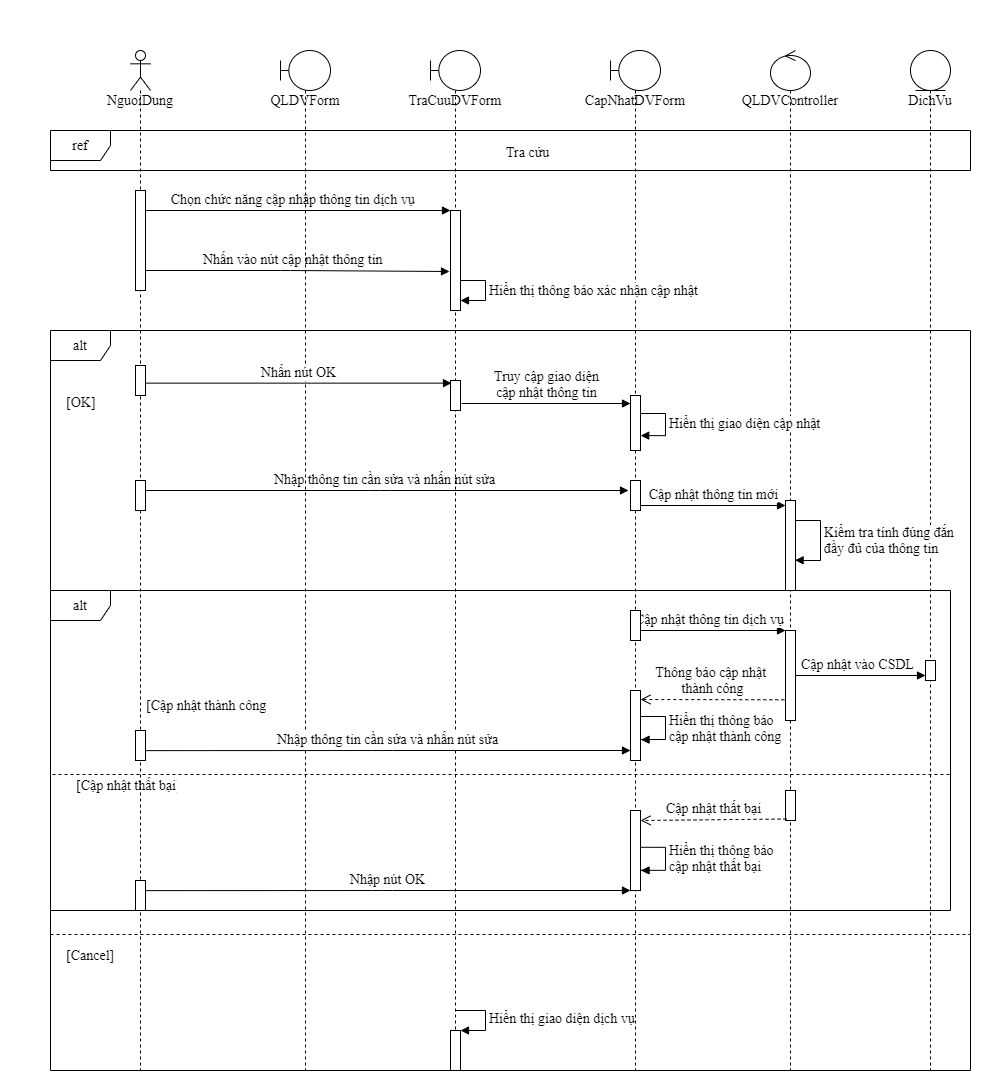

The diagram above was exported from draw.io. Its source (the exported page's mxGraphModel, read from the mxfile embedded in the PNG):
<mxGraphModel dx="1280" dy="803" grid="1" gridSize="10" guides="1" tooltips="1" connect="1" arrows="1" fold="1" page="1" pageScale="1" pageWidth="850" pageHeight="1100" math="0" shadow="0">
  <root>
    <mxCell id="rhZaX5rPAj6ekIqKKgoZ-0" />
    <mxCell id="rhZaX5rPAj6ekIqKKgoZ-1" parent="rhZaX5rPAj6ekIqKKgoZ-0" />
    <mxCell id="PIY1xU-SyFjEUhvKVkdS-0" value="&lt;font style=&quot;font-size: 14px;&quot;&gt;Cập nhật thông tin dịch vụ&lt;/font&gt;" style="html=1;verticalAlign=bottom;endArrow=block;fontFamily=Times New Roman;fontSize=14;" parent="rhZaX5rPAj6ekIqKKgoZ-1" source="PIY1xU-SyFjEUhvKVkdS-15" target="PIY1xU-SyFjEUhvKVkdS-33" edge="1">
      <mxGeometry width="80" relative="1" as="geometry">
        <mxPoint x="720" y="620" as="sourcePoint" />
        <mxPoint x="800" y="620" as="targetPoint" />
      </mxGeometry>
    </mxCell>
    <mxCell id="PIY1xU-SyFjEUhvKVkdS-1" value="&lt;font style=&quot;font-size: 14px;&quot;&gt;Cập nhật vào CSDL&lt;/font&gt;" style="html=1;verticalAlign=bottom;endArrow=block;fontFamily=Times New Roman;fontSize=14;" parent="rhZaX5rPAj6ekIqKKgoZ-1" edge="1">
      <mxGeometry width="80" relative="1" as="geometry">
        <mxPoint x="1019.0714285714284" y="785" as="sourcePoint" />
        <mxPoint x="1155" y="785" as="targetPoint" />
      </mxGeometry>
    </mxCell>
    <mxCell id="PIY1xU-SyFjEUhvKVkdS-2" value="&lt;font style=&quot;font-size: 14px;&quot;&gt;Nhập thông tin cần sửa và nhấn nút sửa&lt;/font&gt;" style="html=1;verticalAlign=bottom;endArrow=block;fontFamily=Times New Roman;fontSize=14;" parent="rhZaX5rPAj6ekIqKKgoZ-1" source="PIY1xU-SyFjEUhvKVkdS-7" edge="1">
      <mxGeometry width="80" relative="1" as="geometry">
        <mxPoint x="720" y="520" as="sourcePoint" />
        <mxPoint x="858" y="600" as="targetPoint" />
        <Array as="points">
          <mxPoint x="610" y="600" />
        </Array>
      </mxGeometry>
    </mxCell>
    <mxCell id="PIY1xU-SyFjEUhvKVkdS-3" value="&lt;font style=&quot;font-size: 14px;&quot;&gt;Nhấn vào nút cập nhật thông tin&amp;nbsp;&lt;/font&gt;" style="html=1;verticalAlign=bottom;endArrow=block;fontFamily=Times New Roman;fontSize=14;" parent="rhZaX5rPAj6ekIqKKgoZ-1" source="PIY1xU-SyFjEUhvKVkdS-7" edge="1">
      <mxGeometry width="80" relative="1" as="geometry">
        <mxPoint x="720" y="300" as="sourcePoint" />
        <mxPoint x="679" y="381" as="targetPoint" />
        <Array as="points">
          <mxPoint x="520" y="380" />
        </Array>
      </mxGeometry>
    </mxCell>
    <mxCell id="PIY1xU-SyFjEUhvKVkdS-4" value="&lt;font style=&quot;font-size: 14px;&quot;&gt;Chọn chức năng cập nhập thông tin dịch vụ&amp;nbsp;&lt;/font&gt;" style="html=1;verticalAlign=bottom;endArrow=block;fontFamily=Times New Roman;fontSize=14;" parent="rhZaX5rPAj6ekIqKKgoZ-1" source="PIY1xU-SyFjEUhvKVkdS-7" edge="1">
      <mxGeometry width="80" relative="1" as="geometry">
        <mxPoint x="730" y="300" as="sourcePoint" />
        <mxPoint x="680" y="320" as="targetPoint" />
      </mxGeometry>
    </mxCell>
    <mxCell id="PIY1xU-SyFjEUhvKVkdS-5" value="alt&lt;br style=&quot;font-size: 14px;&quot;&gt;" style="shape=umlFrame;whiteSpace=wrap;html=1;fontFamily=Times New Roman;fontSize=14;" parent="rhZaX5rPAj6ekIqKKgoZ-1" vertex="1">
      <mxGeometry x="280" y="440" width="920" height="740" as="geometry" />
    </mxCell>
    <mxCell id="PIY1xU-SyFjEUhvKVkdS-6" value="alt" style="shape=umlFrame;whiteSpace=wrap;html=1;fontFamily=Times New Roman;fontSize=14;" parent="rhZaX5rPAj6ekIqKKgoZ-1" vertex="1">
      <mxGeometry x="280" y="700" width="900" height="320" as="geometry" />
    </mxCell>
    <mxCell id="PIY1xU-SyFjEUhvKVkdS-7" value="NguoiDung&lt;br style=&quot;font-size: 14px;&quot;&gt;" style="shape=umlLifeline;participant=umlActor;perimeter=lifelinePerimeter;whiteSpace=wrap;html=1;container=1;collapsible=0;recursiveResize=0;verticalAlign=top;spacingTop=36;outlineConnect=0;fontFamily=Times New Roman;fontSize=14;" parent="rhZaX5rPAj6ekIqKKgoZ-1" vertex="1">
      <mxGeometry x="360" y="160" width="20" height="1020" as="geometry" />
    </mxCell>
    <mxCell id="PIY1xU-SyFjEUhvKVkdS-8" value="" style="html=1;points=[];perimeter=orthogonalPerimeter;fontFamily=Times New Roman;fontSize=14;" parent="PIY1xU-SyFjEUhvKVkdS-7" vertex="1">
      <mxGeometry x="5" y="140" width="10" height="100" as="geometry" />
    </mxCell>
    <mxCell id="PIY1xU-SyFjEUhvKVkdS-9" value="" style="html=1;points=[];perimeter=orthogonalPerimeter;fontFamily=Times New Roman;fontSize=14;" parent="PIY1xU-SyFjEUhvKVkdS-7" vertex="1">
      <mxGeometry x="5" y="315" width="10" height="30" as="geometry" />
    </mxCell>
    <mxCell id="PIY1xU-SyFjEUhvKVkdS-10" value="" style="html=1;points=[];perimeter=orthogonalPerimeter;fontFamily=Times New Roman;fontSize=14;" parent="PIY1xU-SyFjEUhvKVkdS-7" vertex="1">
      <mxGeometry x="5" y="430" width="10" height="30" as="geometry" />
    </mxCell>
    <mxCell id="PIY1xU-SyFjEUhvKVkdS-11" value="" style="html=1;points=[];perimeter=orthogonalPerimeter;fontFamily=Times New Roman;fontSize=14;" parent="PIY1xU-SyFjEUhvKVkdS-7" vertex="1">
      <mxGeometry x="5" y="680" width="10" height="30" as="geometry" />
    </mxCell>
    <mxCell id="PIY1xU-SyFjEUhvKVkdS-12" value="" style="html=1;points=[];perimeter=orthogonalPerimeter;fontFamily=Times New Roman;fontSize=14;" parent="PIY1xU-SyFjEUhvKVkdS-7" vertex="1">
      <mxGeometry x="5" y="830" width="10" height="30" as="geometry" />
    </mxCell>
    <mxCell id="PIY1xU-SyFjEUhvKVkdS-13" value="QLDVForm" style="shape=umlLifeline;participant=umlBoundary;perimeter=lifelinePerimeter;whiteSpace=wrap;html=1;container=1;collapsible=0;recursiveResize=0;verticalAlign=top;spacingTop=36;outlineConnect=0;fontFamily=Times New Roman;fontSize=14;" parent="rhZaX5rPAj6ekIqKKgoZ-1" vertex="1">
      <mxGeometry x="510" y="160" width="50" height="1020" as="geometry" />
    </mxCell>
    <mxCell id="PIY1xU-SyFjEUhvKVkdS-14" value="TraCuuDVForm" style="shape=umlLifeline;participant=umlBoundary;perimeter=lifelinePerimeter;whiteSpace=wrap;html=1;container=1;collapsible=0;recursiveResize=0;verticalAlign=top;spacingTop=36;outlineConnect=0;fontFamily=Times New Roman;fontSize=14;" parent="rhZaX5rPAj6ekIqKKgoZ-1" vertex="1">
      <mxGeometry x="660" y="160" width="50" height="1020" as="geometry" />
    </mxCell>
    <mxCell id="PIY1xU-SyFjEUhvKVkdS-15" value="CapNhatDVForm" style="shape=umlLifeline;participant=umlBoundary;perimeter=lifelinePerimeter;whiteSpace=wrap;html=1;container=1;collapsible=0;recursiveResize=0;verticalAlign=top;spacingTop=36;outlineConnect=0;fontFamily=Times New Roman;fontSize=14;" parent="rhZaX5rPAj6ekIqKKgoZ-1" vertex="1">
      <mxGeometry x="840" y="160" width="50" height="1020" as="geometry" />
    </mxCell>
    <mxCell id="PIY1xU-SyFjEUhvKVkdS-16" value="" style="html=1;points=[];perimeter=orthogonalPerimeter;fontFamily=Times New Roman;fontSize=14;" parent="PIY1xU-SyFjEUhvKVkdS-15" vertex="1">
      <mxGeometry x="20" y="560" width="10" height="30" as="geometry" />
    </mxCell>
    <mxCell id="PIY1xU-SyFjEUhvKVkdS-17" value="" style="html=1;points=[];perimeter=orthogonalPerimeter;fontFamily=Times New Roman;fontSize=14;" parent="PIY1xU-SyFjEUhvKVkdS-15" vertex="1">
      <mxGeometry x="20" y="640" width="10" height="70" as="geometry" />
    </mxCell>
    <mxCell id="PIY1xU-SyFjEUhvKVkdS-18" value="QLDVController" style="shape=umlLifeline;participant=umlControl;perimeter=lifelinePerimeter;whiteSpace=wrap;html=1;container=1;collapsible=0;recursiveResize=0;verticalAlign=top;spacingTop=36;outlineConnect=0;fontFamily=Times New Roman;fontSize=14;" parent="rhZaX5rPAj6ekIqKKgoZ-1" vertex="1">
      <mxGeometry x="1000" y="160" width="40" height="1020" as="geometry" />
    </mxCell>
    <mxCell id="PIY1xU-SyFjEUhvKVkdS-19" value="DichVu" style="shape=umlLifeline;participant=umlEntity;perimeter=lifelinePerimeter;whiteSpace=wrap;html=1;container=1;collapsible=0;recursiveResize=0;verticalAlign=top;spacingTop=36;outlineConnect=0;fontFamily=Times New Roman;fontSize=14;" parent="rhZaX5rPAj6ekIqKKgoZ-1" vertex="1">
      <mxGeometry x="1140" y="160" width="40" height="1020" as="geometry" />
    </mxCell>
    <mxCell id="PIY1xU-SyFjEUhvKVkdS-20" value="" style="html=1;points=[];perimeter=orthogonalPerimeter;fontFamily=Times New Roman;fontSize=14;" parent="PIY1xU-SyFjEUhvKVkdS-19" vertex="1">
      <mxGeometry x="15" y="610" width="10" height="20" as="geometry" />
    </mxCell>
    <mxCell id="PIY1xU-SyFjEUhvKVkdS-21" value="ref" style="shape=umlFrame;whiteSpace=wrap;html=1;fontFamily=Times New Roman;fontSize=14;" parent="rhZaX5rPAj6ekIqKKgoZ-1" vertex="1">
      <mxGeometry x="280" y="240" width="920" height="40" as="geometry" />
    </mxCell>
    <mxCell id="PIY1xU-SyFjEUhvKVkdS-22" value="Tra cứu" style="text;strokeColor=none;fillColor=none;align=left;verticalAlign=top;spacingLeft=4;spacingRight=4;overflow=hidden;rotatable=0;points=[[0,0.5],[1,0.5]];portConstraint=eastwest;fontFamily=Times New Roman;fontSize=14;" parent="rhZaX5rPAj6ekIqKKgoZ-1" vertex="1">
      <mxGeometry x="730" y="247" width="100" height="26" as="geometry" />
    </mxCell>
    <mxCell id="PIY1xU-SyFjEUhvKVkdS-23" value="" style="html=1;points=[];perimeter=orthogonalPerimeter;fontFamily=Times New Roman;fontSize=14;" parent="rhZaX5rPAj6ekIqKKgoZ-1" vertex="1">
      <mxGeometry x="680" y="320" width="10" height="100" as="geometry" />
    </mxCell>
    <mxCell id="PIY1xU-SyFjEUhvKVkdS-24" value="&lt;font style=&quot;font-size: 14px;&quot;&gt;Hiển thị thông báo xác nhận cập nhật&lt;/font&gt;" style="edgeStyle=orthogonalEdgeStyle;html=1;align=left;spacingLeft=2;endArrow=block;rounded=0;entryX=1;entryY=0;fontFamily=Times New Roman;fontSize=14;" parent="rhZaX5rPAj6ekIqKKgoZ-1" edge="1">
      <mxGeometry relative="1" as="geometry">
        <mxPoint x="690" y="390" as="sourcePoint" />
        <Array as="points">
          <mxPoint x="715" y="390" />
        </Array>
        <mxPoint x="690" y="410" as="targetPoint" />
      </mxGeometry>
    </mxCell>
    <mxCell id="PIY1xU-SyFjEUhvKVkdS-25" value="[OK]" style="text;strokeColor=none;fillColor=none;align=left;verticalAlign=top;spacingLeft=4;spacingRight=4;overflow=hidden;rotatable=0;points=[[0,0.5],[1,0.5]];portConstraint=eastwest;fontFamily=Times New Roman;fontSize=14;" parent="rhZaX5rPAj6ekIqKKgoZ-1" vertex="1">
      <mxGeometry x="290" y="497" width="40" height="26" as="geometry" />
    </mxCell>
    <mxCell id="PIY1xU-SyFjEUhvKVkdS-26" value="Nhấn nút OK" style="html=1;verticalAlign=bottom;endArrow=block;entryX=0.1;entryY=0.088;entryDx=0;entryDy=0;entryPerimeter=0;fontFamily=Times New Roman;fontSize=14;" parent="rhZaX5rPAj6ekIqKKgoZ-1" source="PIY1xU-SyFjEUhvKVkdS-9" target="PIY1xU-SyFjEUhvKVkdS-27" edge="1">
      <mxGeometry width="80" relative="1" as="geometry">
        <mxPoint x="720" y="630" as="sourcePoint" />
        <mxPoint x="800" y="630" as="targetPoint" />
      </mxGeometry>
    </mxCell>
    <mxCell id="PIY1xU-SyFjEUhvKVkdS-27" value="" style="html=1;points=[];perimeter=orthogonalPerimeter;fontFamily=Times New Roman;fontSize=14;" parent="rhZaX5rPAj6ekIqKKgoZ-1" vertex="1">
      <mxGeometry x="680" y="490" width="10" height="30" as="geometry" />
    </mxCell>
    <mxCell id="PIY1xU-SyFjEUhvKVkdS-28" value="" style="html=1;points=[];perimeter=orthogonalPerimeter;fontFamily=Times New Roman;fontSize=14;" parent="rhZaX5rPAj6ekIqKKgoZ-1" vertex="1">
      <mxGeometry x="860" y="505" width="10" height="55" as="geometry" />
    </mxCell>
    <mxCell id="PIY1xU-SyFjEUhvKVkdS-29" value="&lt;font style=&quot;font-size: 14px;&quot;&gt;Truy cập giao diện&lt;br style=&quot;font-size: 14px;&quot;&gt;cập nhật thông tin&lt;/font&gt;" style="html=1;verticalAlign=bottom;endArrow=block;exitX=1.1;exitY=0.767;exitDx=0;exitDy=0;exitPerimeter=0;fontFamily=Times New Roman;fontSize=14;" parent="rhZaX5rPAj6ekIqKKgoZ-1" source="PIY1xU-SyFjEUhvKVkdS-27" target="PIY1xU-SyFjEUhvKVkdS-28" edge="1">
      <mxGeometry width="80" relative="1" as="geometry">
        <mxPoint x="720" y="430" as="sourcePoint" />
        <mxPoint x="800" y="430" as="targetPoint" />
      </mxGeometry>
    </mxCell>
    <mxCell id="PIY1xU-SyFjEUhvKVkdS-30" value="" style="html=1;points=[];perimeter=orthogonalPerimeter;fontFamily=Times New Roman;fontSize=14;" parent="rhZaX5rPAj6ekIqKKgoZ-1" vertex="1">
      <mxGeometry x="860" y="590" width="10" height="30" as="geometry" />
    </mxCell>
    <mxCell id="PIY1xU-SyFjEUhvKVkdS-31" value="" style="html=1;points=[];perimeter=orthogonalPerimeter;fontFamily=Times New Roman;fontSize=14;" parent="rhZaX5rPAj6ekIqKKgoZ-1" vertex="1">
      <mxGeometry x="1015" y="610" width="10" height="90" as="geometry" />
    </mxCell>
    <mxCell id="PIY1xU-SyFjEUhvKVkdS-32" value="&lt;span style=&quot;font-size: 14px;&quot;&gt;Cập nhật thông tin mới&lt;/span&gt;" style="html=1;verticalAlign=bottom;endArrow=block;exitX=1;exitY=0.833;exitDx=0;exitDy=0;exitPerimeter=0;fontFamily=Times New Roman;fontSize=14;" parent="rhZaX5rPAj6ekIqKKgoZ-1" source="PIY1xU-SyFjEUhvKVkdS-30" target="PIY1xU-SyFjEUhvKVkdS-31" edge="1">
      <mxGeometry width="80" relative="1" as="geometry">
        <mxPoint x="720" y="620" as="sourcePoint" />
        <mxPoint x="1016" y="618" as="targetPoint" />
      </mxGeometry>
    </mxCell>
    <mxCell id="PIY1xU-SyFjEUhvKVkdS-33" value="" style="html=1;points=[];perimeter=orthogonalPerimeter;fontFamily=Times New Roman;fontSize=14;" parent="rhZaX5rPAj6ekIqKKgoZ-1" vertex="1">
      <mxGeometry x="1015" y="740" width="10" height="90" as="geometry" />
    </mxCell>
    <mxCell id="PIY1xU-SyFjEUhvKVkdS-34" value="[Cập nhật thành công]" style="text;strokeColor=none;fillColor=none;align=left;verticalAlign=top;spacingLeft=4;spacingRight=4;overflow=hidden;rotatable=0;points=[[0,0.5],[1,0.5]];portConstraint=eastwest;fontFamily=Times New Roman;fontSize=14;" parent="rhZaX5rPAj6ekIqKKgoZ-1" vertex="1">
      <mxGeometry x="370" y="800" width="130" height="26" as="geometry" />
    </mxCell>
    <mxCell id="PIY1xU-SyFjEUhvKVkdS-35" value="" style="line;strokeWidth=1;fillColor=none;align=left;verticalAlign=middle;spacingTop=-1;spacingLeft=3;spacingRight=3;rotatable=0;labelPosition=right;points=[];portConstraint=eastwest;dashed=1;fontFamily=Times New Roman;fontSize=14;" parent="rhZaX5rPAj6ekIqKKgoZ-1" vertex="1">
      <mxGeometry x="282" y="880" width="900" height="8" as="geometry" />
    </mxCell>
    <mxCell id="PIY1xU-SyFjEUhvKVkdS-36" value="[Cập nhật thất bại]" style="text;strokeColor=none;fillColor=none;align=left;verticalAlign=top;spacingLeft=4;spacingRight=4;overflow=hidden;rotatable=0;points=[[0,0.5],[1,0.5]];portConstraint=eastwest;dashed=1;fontFamily=Times New Roman;fontSize=14;" parent="rhZaX5rPAj6ekIqKKgoZ-1" vertex="1">
      <mxGeometry x="300" y="880" width="110" height="26" as="geometry" />
    </mxCell>
    <mxCell id="PIY1xU-SyFjEUhvKVkdS-37" value="" style="html=1;points=[];perimeter=orthogonalPerimeter;fontFamily=Times New Roman;fontSize=14;" parent="rhZaX5rPAj6ekIqKKgoZ-1" vertex="1">
      <mxGeometry x="1015" y="900" width="10" height="30" as="geometry" />
    </mxCell>
    <mxCell id="PIY1xU-SyFjEUhvKVkdS-38" value="" style="html=1;points=[];perimeter=orthogonalPerimeter;fontFamily=Times New Roman;fontSize=14;" parent="rhZaX5rPAj6ekIqKKgoZ-1" vertex="1">
      <mxGeometry x="860" y="920" width="10" height="80" as="geometry" />
    </mxCell>
    <mxCell id="PIY1xU-SyFjEUhvKVkdS-39" value="&lt;font style=&quot;font-size: 14px;&quot;&gt;Cập nhật thất bại&lt;/font&gt;" style="html=1;verticalAlign=bottom;endArrow=open;dashed=1;endSize=8;exitX=0.1;exitY=0.95;exitDx=0;exitDy=0;exitPerimeter=0;fontFamily=Times New Roman;fontSize=14;" parent="rhZaX5rPAj6ekIqKKgoZ-1" source="PIY1xU-SyFjEUhvKVkdS-37" edge="1">
      <mxGeometry relative="1" as="geometry">
        <mxPoint x="800" y="940" as="sourcePoint" />
        <mxPoint x="870" y="930" as="targetPoint" />
      </mxGeometry>
    </mxCell>
    <mxCell id="PIY1xU-SyFjEUhvKVkdS-40" value="" style="line;strokeWidth=1;fillColor=none;align=left;verticalAlign=middle;spacingTop=-1;spacingLeft=3;spacingRight=3;rotatable=0;labelPosition=right;points=[];portConstraint=eastwest;dashed=1;fontFamily=Times New Roman;fontSize=14;" parent="rhZaX5rPAj6ekIqKKgoZ-1" vertex="1">
      <mxGeometry x="280" y="1040" width="920" height="8" as="geometry" />
    </mxCell>
    <mxCell id="PIY1xU-SyFjEUhvKVkdS-41" value="[Cancel]" style="text;strokeColor=none;fillColor=none;align=left;verticalAlign=top;spacingLeft=4;spacingRight=4;overflow=hidden;rotatable=0;points=[[0,0.5],[1,0.5]];portConstraint=eastwest;dashed=1;fontFamily=Times New Roman;fontSize=14;" parent="rhZaX5rPAj6ekIqKKgoZ-1" vertex="1">
      <mxGeometry x="290" y="1050" width="60" height="26" as="geometry" />
    </mxCell>
    <mxCell id="PIY1xU-SyFjEUhvKVkdS-42" value="" style="html=1;points=[];perimeter=orthogonalPerimeter;fontFamily=Times New Roman;fontSize=14;" parent="rhZaX5rPAj6ekIqKKgoZ-1" vertex="1">
      <mxGeometry x="680" y="1140" width="10" height="40" as="geometry" />
    </mxCell>
    <mxCell id="PIY1xU-SyFjEUhvKVkdS-43" value="&lt;font style=&quot;font-size: 14px;&quot;&gt;Hiển thị giao diện dịch vụ&lt;/font&gt;" style="edgeStyle=orthogonalEdgeStyle;html=1;align=left;spacingLeft=2;endArrow=block;rounded=0;entryX=1;entryY=0;fontFamily=Times New Roman;fontSize=14;" parent="rhZaX5rPAj6ekIqKKgoZ-1" target="PIY1xU-SyFjEUhvKVkdS-42" edge="1">
      <mxGeometry relative="1" as="geometry">
        <mxPoint x="685" y="1120" as="sourcePoint" />
        <Array as="points">
          <mxPoint x="715" y="1120" />
        </Array>
      </mxGeometry>
    </mxCell>
    <mxCell id="PIY1xU-SyFjEUhvKVkdS-44" value="&lt;span style=&quot;font-size: 14px; text-align: center;&quot;&gt;Kiểm tra tính đúng đắn&lt;/span&gt;&lt;br style=&quot;font-size: 14px; text-align: center;&quot;&gt;&lt;span style=&quot;font-size: 14px; text-align: center;&quot;&gt;đầy đủ của thông tin&lt;/span&gt;" style="edgeStyle=orthogonalEdgeStyle;html=1;align=left;spacingLeft=2;endArrow=block;rounded=0;entryX=0.959;entryY=0.663;entryDx=0;entryDy=0;entryPerimeter=0;fontFamily=Times New Roman;fontSize=14;" parent="rhZaX5rPAj6ekIqKKgoZ-1" target="PIY1xU-SyFjEUhvKVkdS-31" edge="1">
      <mxGeometry relative="1" as="geometry">
        <mxPoint x="1025" y="630" as="sourcePoint" />
        <Array as="points">
          <mxPoint x="1050" y="630" />
          <mxPoint x="1050" y="670" />
          <mxPoint x="1025" y="670" />
        </Array>
        <mxPoint x="1030" y="650" as="targetPoint" />
      </mxGeometry>
    </mxCell>
    <mxCell id="PIY1xU-SyFjEUhvKVkdS-45" value="Hiển thị giao diện cập nhật&amp;nbsp;" style="edgeStyle=orthogonalEdgeStyle;html=1;align=left;spacingLeft=2;endArrow=block;rounded=0;entryX=1.019;entryY=0.729;entryDx=0;entryDy=0;entryPerimeter=0;fontFamily=Times New Roman;fontSize=14;" parent="rhZaX5rPAj6ekIqKKgoZ-1" target="PIY1xU-SyFjEUhvKVkdS-28" edge="1">
      <mxGeometry x="-0.0404" relative="1" as="geometry">
        <mxPoint x="870" y="523" as="sourcePoint" />
        <Array as="points">
          <mxPoint x="895" y="523" />
          <mxPoint x="895" y="545" />
        </Array>
        <mxPoint x="874.9999999999998" y="543" as="targetPoint" />
        <mxPoint as="offset" />
      </mxGeometry>
    </mxCell>
    <mxCell id="PIY1xU-SyFjEUhvKVkdS-46" value="Thông báo cập nhật &lt;br style=&quot;font-size: 14px;&quot;&gt;thành công" style="html=1;verticalAlign=bottom;endArrow=open;dashed=1;endSize=8;exitX=-0.12;exitY=0.77;exitDx=0;exitDy=0;exitPerimeter=0;fontFamily=Times New Roman;fontSize=14;" parent="rhZaX5rPAj6ekIqKKgoZ-1" source="PIY1xU-SyFjEUhvKVkdS-33" edge="1">
      <mxGeometry relative="1" as="geometry">
        <mxPoint x="870" y="809" as="targetPoint" />
        <mxPoint x="1015" y="819" as="sourcePoint" />
      </mxGeometry>
    </mxCell>
    <mxCell id="PIY1xU-SyFjEUhvKVkdS-47" value="Hiển thị thông báo &lt;br style=&quot;font-size: 14px;&quot;&gt;cập nhật thành công" style="edgeStyle=orthogonalEdgeStyle;html=1;align=left;spacingLeft=2;endArrow=block;rounded=0;entryX=1.055;entryY=0.703;entryDx=0;entryDy=0;entryPerimeter=0;fontFamily=Times New Roman;fontSize=14;" parent="rhZaX5rPAj6ekIqKKgoZ-1" target="PIY1xU-SyFjEUhvKVkdS-17" edge="1">
      <mxGeometry relative="1" as="geometry">
        <mxPoint x="870" y="826" as="sourcePoint" />
        <Array as="points">
          <mxPoint x="895" y="826" />
          <mxPoint x="895" y="849" />
          <mxPoint x="871" y="849" />
        </Array>
        <mxPoint x="875" y="846" as="targetPoint" />
      </mxGeometry>
    </mxCell>
    <mxCell id="PIY1xU-SyFjEUhvKVkdS-48" value="&lt;font style=&quot;font-size: 14px;&quot;&gt;Nhập thông tin cần sửa và nhấn nút sửa&lt;/font&gt;" style="html=1;verticalAlign=bottom;endArrow=block;exitX=1.025;exitY=0.671;exitDx=0;exitDy=0;exitPerimeter=0;fontFamily=Times New Roman;fontSize=14;" parent="rhZaX5rPAj6ekIqKKgoZ-1" source="PIY1xU-SyFjEUhvKVkdS-11" edge="1">
      <mxGeometry width="80" relative="1" as="geometry">
        <mxPoint x="380" y="860" as="sourcePoint" />
        <mxPoint x="860" y="860" as="targetPoint" />
        <Array as="points">
          <mxPoint x="612" y="860" />
        </Array>
      </mxGeometry>
    </mxCell>
    <mxCell id="PIY1xU-SyFjEUhvKVkdS-49" value="Hiển thị thông báo &lt;br style=&quot;font-size: 14px;&quot;&gt;cập nhật thất bại" style="edgeStyle=orthogonalEdgeStyle;html=1;align=left;spacingLeft=2;endArrow=block;rounded=0;entryX=1.055;entryY=0.703;entryDx=0;entryDy=0;entryPerimeter=0;fontFamily=Times New Roman;fontSize=14;" parent="rhZaX5rPAj6ekIqKKgoZ-1" edge="1">
      <mxGeometry relative="1" as="geometry">
        <mxPoint x="870" y="956.79" as="sourcePoint" />
        <Array as="points">
          <mxPoint x="895" y="956.79" />
          <mxPoint x="895" y="979.79" />
          <mxPoint x="871" y="979.79" />
        </Array>
        <mxPoint x="870.55" y="979.9999999999998" as="targetPoint" />
      </mxGeometry>
    </mxCell>
    <mxCell id="PIY1xU-SyFjEUhvKVkdS-50" value="&lt;font style=&quot;font-size: 14px;&quot;&gt;Nhập nút OK&lt;/font&gt;" style="html=1;verticalAlign=bottom;endArrow=block;exitX=1.025;exitY=0.671;exitDx=0;exitDy=0;exitPerimeter=0;fontFamily=Times New Roman;fontSize=14;" parent="rhZaX5rPAj6ekIqKKgoZ-1" edge="1">
      <mxGeometry width="80" relative="1" as="geometry">
        <mxPoint x="375.2500000000002" y="1000.1299999999999" as="sourcePoint" />
        <mxPoint x="860" y="1000" as="targetPoint" />
        <Array as="points">
          <mxPoint x="612" y="1000" />
        </Array>
      </mxGeometry>
    </mxCell>
  </root>
</mxGraphModel>